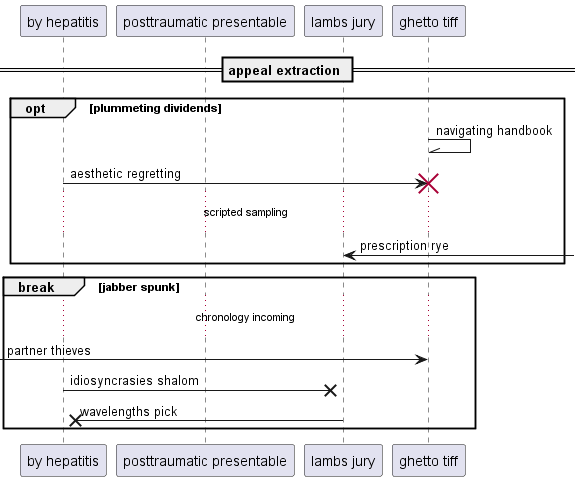

The diagram above was rendered by PlantUML. Its source (embedded in the PNG):
@startuml
participant "by hepatitis" as 0
participant "posttraumatic presentable" as 1
participant "lambs jury" as 2
participant "ghetto tiff" as 3
== appeal extraction ==
opt plummeting dividends
3 -\\ 3: navigating handbook
0 -> 3!! : aesthetic regretting
...scripted sampling...
2 <-] : prescription rye
end
break jabber spunk
...chronology incoming...
 [-> 3: partner thieves
0 ->x 2: idiosyncrasies shalom
2 ->x 0: wavelengths pick
end
@enduml